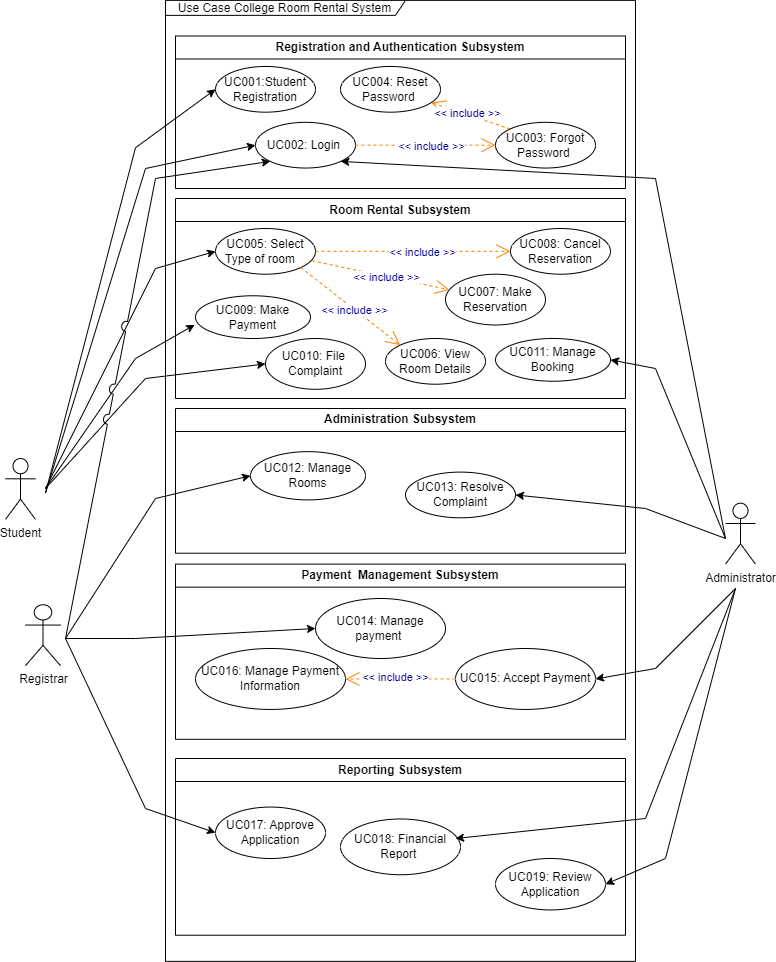

The diagram above was exported from draw.io. Its source (the exported page's mxGraphModel, read from the mxfile embedded in the PNG):
<mxGraphModel dx="2250" dy="1864" grid="1" gridSize="10" guides="1" tooltips="1" connect="1" arrows="1" fold="1" page="1" pageScale="1" pageWidth="850" pageHeight="1100" math="0" shadow="0">
  <root>
    <mxCell id="0" />
    <mxCell id="1" parent="0" />
    <mxCell id="8" value="Use Case College Room Rental System" style="shape=umlFrame;whiteSpace=wrap;html=1;width=240;height=15;" parent="1" vertex="1">
      <mxGeometry x="-650" y="-1078.13" width="470" height="960.98" as="geometry" />
    </mxCell>
    <mxCell id="KQO9jH8nyFL2MTFeBonw-2" value="Registration and Authentication Subsystem" style="swimlane;whiteSpace=wrap;html=1;" parent="1" vertex="1">
      <mxGeometry x="-640" y="-1042.5" width="450" height="152.5" as="geometry" />
    </mxCell>
    <mxCell id="KQO9jH8nyFL2MTFeBonw-4" value="UC001:Student Registration" style="ellipse;whiteSpace=wrap;html=1;" parent="KQO9jH8nyFL2MTFeBonw-2" vertex="1">
      <mxGeometry x="40" y="30.46875" width="100" height="45.70312500000001" as="geometry" />
    </mxCell>
    <mxCell id="10" value="UC002: Login&amp;nbsp;" style="ellipse;whiteSpace=wrap;html=1;" parent="KQO9jH8nyFL2MTFeBonw-2" vertex="1">
      <mxGeometry x="80" y="86.32812499999999" width="100" height="45.70312500000001" as="geometry" />
    </mxCell>
    <mxCell id="0-zyEabO3b3Nqnx6nwkn-17" value="UC004: Reset Password&amp;nbsp;" style="ellipse;whiteSpace=wrap;html=1;" parent="KQO9jH8nyFL2MTFeBonw-2" vertex="1">
      <mxGeometry x="165" y="30.471562500000005" width="100" height="45.70312500000001" as="geometry" />
    </mxCell>
    <mxCell id="16" value="&amp;lt;&amp;lt; include &amp;gt;&amp;gt;" style="endArrow=open;endSize=12;dashed=1;html=1;fontColor=#000099;strokeColor=#FF8000;exitX=0;exitY=0;exitDx=0;exitDy=0;" parent="KQO9jH8nyFL2MTFeBonw-2" source="0-zyEabO3b3Nqnx6nwkn-16" target="0-zyEabO3b3Nqnx6nwkn-17" edge="1">
      <mxGeometry x="0.092" y="-1" width="160" relative="1" as="geometry">
        <mxPoint x="330" y="83.7890625" as="sourcePoint" />
        <mxPoint x="1044.2496665493472" y="222.6959447392396" as="targetPoint" />
        <mxPoint as="offset" />
      </mxGeometry>
    </mxCell>
    <mxCell id="0-zyEabO3b3Nqnx6nwkn-16" value="UC003: Forgot Password&amp;nbsp;" style="ellipse;whiteSpace=wrap;html=1;" parent="KQO9jH8nyFL2MTFeBonw-2" vertex="1">
      <mxGeometry x="320" y="86.32531249999998" width="100" height="45.70312500000001" as="geometry" />
    </mxCell>
    <mxCell id="17" value="&amp;lt;&amp;lt; include &amp;gt;&amp;gt;" style="endArrow=open;endSize=12;dashed=1;html=1;entryX=0;entryY=0.5;fontColor=#000099;strokeColor=#FF8000;entryDx=0;entryDy=0;exitX=1;exitY=0.5;exitDx=0;exitDy=0;" parent="KQO9jH8nyFL2MTFeBonw-2" source="10" target="0-zyEabO3b3Nqnx6nwkn-16" edge="1">
      <mxGeometry x="0.092" y="-1" width="160" relative="1" as="geometry">
        <mxPoint x="950" y="236.1328125" as="sourcePoint" />
        <mxPoint x="1054.2496665493472" y="232.85219473923956" as="targetPoint" />
        <mxPoint as="offset" />
      </mxGeometry>
    </mxCell>
    <mxCell id="p6wvhc3B9uR91UHaSarG-1" value="Room Rental Subsystem" style="swimlane;whiteSpace=wrap;html=1;" parent="1" vertex="1">
      <mxGeometry x="-640" y="-880" width="450" height="200" as="geometry" />
    </mxCell>
    <mxCell id="p6wvhc3B9uR91UHaSarG-2" value="UC006: View Room Details" style="ellipse;whiteSpace=wrap;html=1;" parent="p6wvhc3B9uR91UHaSarG-1" vertex="1">
      <mxGeometry x="210" y="139.99499999999995" width="100" height="45.70312499999998" as="geometry" />
    </mxCell>
    <mxCell id="p6wvhc3B9uR91UHaSarG-3" value="UC007: Make Reservation" style="ellipse;whiteSpace=wrap;html=1;" parent="p6wvhc3B9uR91UHaSarG-1" vertex="1">
      <mxGeometry x="270" y="75.70031249999994" width="100" height="50.781249999999986" as="geometry" />
    </mxCell>
    <mxCell id="p6wvhc3B9uR91UHaSarG-4" value="UC005: Select Type of room&amp;nbsp; &amp;nbsp;" style="ellipse;whiteSpace=wrap;html=1;" parent="p6wvhc3B9uR91UHaSarG-1" vertex="1">
      <mxGeometry x="40" y="30.000312499999986" width="100" height="45.70312499999998" as="geometry" />
    </mxCell>
    <mxCell id="p6wvhc3B9uR91UHaSarG-5" value="UC008: Cancel Reservation" style="ellipse;whiteSpace=wrap;html=1;" parent="p6wvhc3B9uR91UHaSarG-1" vertex="1">
      <mxGeometry x="335" y="30.000312499999986" width="100" height="45.70312499999998" as="geometry" />
    </mxCell>
    <mxCell id="20" value="&amp;lt;&amp;lt; include &amp;gt;&amp;gt;" style="endArrow=open;endSize=12;dashed=1;html=1;entryX=0;entryY=0;fontColor=#000099;strokeColor=#FF8000;entryDx=0;entryDy=0;exitX=1;exitY=1;exitDx=0;exitDy=0;" parent="p6wvhc3B9uR91UHaSarG-1" source="p6wvhc3B9uR91UHaSarG-4" target="p6wvhc3B9uR91UHaSarG-2" edge="1">
      <mxGeometry x="0.092" y="-1" width="160" relative="1" as="geometry">
        <mxPoint x="980" y="104.10156249999994" as="sourcePoint" />
        <mxPoint x="1084.2496665493472" y="100.82094473923955" as="targetPoint" />
        <mxPoint as="offset" />
      </mxGeometry>
    </mxCell>
    <mxCell id="19" value="&amp;lt;&amp;lt; include &amp;gt;&amp;gt;" style="endArrow=open;endSize=12;dashed=1;html=1;fontColor=#000099;strokeColor=#FF8000;exitX=0.965;exitY=0.707;exitDx=0;exitDy=0;exitPerimeter=0;" parent="p6wvhc3B9uR91UHaSarG-1" source="p6wvhc3B9uR91UHaSarG-4" target="p6wvhc3B9uR91UHaSarG-3" edge="1">
      <mxGeometry x="0.092" y="-1" width="160" relative="1" as="geometry">
        <mxPoint x="970" y="93.94531249999997" as="sourcePoint" />
        <mxPoint x="1074.2496665493472" y="90.66469473923955" as="targetPoint" />
        <mxPoint as="offset" />
      </mxGeometry>
    </mxCell>
    <mxCell id="18" value="&amp;lt;&amp;lt; include &amp;gt;&amp;gt;" style="endArrow=open;endSize=12;dashed=1;html=1;fontColor=#000099;strokeColor=#FF8000;exitX=1;exitY=0.5;exitDx=0;exitDy=0;entryX=0;entryY=0.5;entryDx=0;entryDy=0;" parent="p6wvhc3B9uR91UHaSarG-1" source="p6wvhc3B9uR91UHaSarG-4" target="p6wvhc3B9uR91UHaSarG-5" edge="1">
      <mxGeometry x="0.092" y="-1" width="160" relative="1" as="geometry">
        <mxPoint x="960" y="83.7890625" as="sourcePoint" />
        <mxPoint x="320" y="80" as="targetPoint" />
        <mxPoint as="offset" />
      </mxGeometry>
    </mxCell>
    <mxCell id="p6wvhc3B9uR91UHaSarG-23" value="UC011: Manage Booking" style="ellipse;whiteSpace=wrap;html=1;" parent="p6wvhc3B9uR91UHaSarG-1" vertex="1">
      <mxGeometry x="320" y="139.99" width="115" height="42.72" as="geometry" />
    </mxCell>
    <mxCell id="26" value="UC010: File&amp;nbsp; Complaint" style="ellipse;whiteSpace=wrap;html=1;" parent="p6wvhc3B9uR91UHaSarG-1" vertex="1">
      <mxGeometry x="90" y="140" width="100" height="50.781249999999986" as="geometry" />
    </mxCell>
    <mxCell id="42" value="UC009: Make Payment" style="ellipse;whiteSpace=wrap;html=1;" parent="p6wvhc3B9uR91UHaSarG-1" vertex="1">
      <mxGeometry x="20" y="97.27999999999999" width="115" height="42.72" as="geometry" />
    </mxCell>
    <mxCell id="30" value="UC016: Manage Payment Information" style="ellipse;whiteSpace=wrap;html=1;" parent="p6wvhc3B9uR91UHaSarG-1" vertex="1">
      <mxGeometry x="20" y="449.9953125" width="150" height="60.94" as="geometry" />
    </mxCell>
    <mxCell id="p6wvhc3B9uR91UHaSarG-14" value="UC014: Manage payment&amp;nbsp;" style="ellipse;whiteSpace=wrap;html=1;" parent="p6wvhc3B9uR91UHaSarG-1" vertex="1">
      <mxGeometry x="140" y="399.99531249999995" width="130" height="60" as="geometry" />
    </mxCell>
    <mxCell id="25" value="UC015: Accept Payment" style="ellipse;whiteSpace=wrap;html=1;" parent="p6wvhc3B9uR91UHaSarG-1" vertex="1">
      <mxGeometry x="280" y="449.9993749999999" width="140" height="60.9375" as="geometry" />
    </mxCell>
    <mxCell id="36" value="&amp;lt;&amp;lt; include &amp;gt;&amp;gt;" style="endArrow=open;endSize=12;dashed=1;html=1;fontColor=#000099;strokeColor=#FF8000;entryX=1;entryY=0.5;entryDx=0;entryDy=0;exitX=0;exitY=0.5;exitDx=0;exitDy=0;" parent="p6wvhc3B9uR91UHaSarG-1" source="25" target="30" edge="1">
      <mxGeometry x="0.092" y="-1" width="160" relative="1" as="geometry">
        <mxPoint x="300" y="505.63" as="sourcePoint" />
        <mxPoint x="257.3706928882625" y="471.54894007503367" as="targetPoint" />
        <mxPoint as="offset" />
      </mxGeometry>
    </mxCell>
    <mxCell id="p6wvhc3B9uR91UHaSarG-22" value="Payment&amp;nbsp; Management Subsystem" style="swimlane;whiteSpace=wrap;html=1;movable=1;resizable=1;rotatable=1;deletable=1;editable=1;connectable=1;" parent="1" vertex="1">
      <mxGeometry x="-640" y="-514.3746875" width="450" height="175.1953125" as="geometry" />
    </mxCell>
    <mxCell id="p6wvhc3B9uR91UHaSarG-15" value="Reporting Subsystem" style="swimlane;whiteSpace=wrap;html=1;" parent="1" vertex="1">
      <mxGeometry x="-640" y="-320" width="450" height="176.72" as="geometry" />
    </mxCell>
    <mxCell id="p6wvhc3B9uR91UHaSarG-6" value="UC019: Review Application" style="ellipse;whiteSpace=wrap;html=1;" parent="p6wvhc3B9uR91UHaSarG-15" vertex="1">
      <mxGeometry x="320" y="100" width="110" height="51.44" as="geometry" />
    </mxCell>
    <mxCell id="0-zyEabO3b3Nqnx6nwkn-23" value="UC018: Financial Report&amp;nbsp;" style="ellipse;whiteSpace=wrap;html=1;" parent="p6wvhc3B9uR91UHaSarG-15" vertex="1">
      <mxGeometry x="165" y="60.49" width="120" height="55.74" as="geometry" />
    </mxCell>
    <mxCell id="0-zyEabO3b3Nqnx6nwkn-21" value="UC017: Approve Application" style="ellipse;whiteSpace=wrap;html=1;" parent="p6wvhc3B9uR91UHaSarG-15" vertex="1">
      <mxGeometry x="40" y="48.56" width="110" height="51.44" as="geometry" />
    </mxCell>
    <mxCell id="RMzTV7LkMAinpSwhKqv6-7" value="Registrar" style="shape=umlActor;verticalLabelPosition=bottom;verticalAlign=top;html=1;outlineConnect=0;" parent="1" vertex="1">
      <mxGeometry x="-790" y="-473.7500000000001" width="35" height="60.9375" as="geometry" />
    </mxCell>
    <mxCell id="RMzTV7LkMAinpSwhKqv6-8" value="Administrator" style="shape=umlActor;verticalLabelPosition=bottom;verticalAlign=top;html=1;outlineConnect=0;" parent="1" vertex="1">
      <mxGeometry x="-90" y="-575.3125000000001" width="30" height="60.9375" as="geometry" />
    </mxCell>
    <mxCell id="p6wvhc3B9uR91UHaSarG-10" value="Administration Subsystem" style="swimlane;whiteSpace=wrap;html=1;" parent="1" vertex="1">
      <mxGeometry x="-640" y="-670.0037500000001" width="450" height="144.72656249999997" as="geometry" />
    </mxCell>
    <mxCell id="p6wvhc3B9uR91UHaSarG-12" value="UC012: Manage Rooms" style="ellipse;whiteSpace=wrap;html=1;" parent="p6wvhc3B9uR91UHaSarG-10" vertex="1">
      <mxGeometry x="75" y="43.16406249999999" width="115" height="48.24218749999999" as="geometry" />
    </mxCell>
    <mxCell id="p6wvhc3B9uR91UHaSarG-13" value="UC013: Resolve Complaint" style="ellipse;whiteSpace=wrap;html=1;" parent="p6wvhc3B9uR91UHaSarG-10" vertex="1">
      <mxGeometry x="230" y="63.6" width="110" height="45.7" as="geometry" />
    </mxCell>
    <mxCell id="0-zyEabO3b3Nqnx6nwkn-39" value="" style="endArrow=classic;html=1;rounded=0;entryX=0;entryY=0.5;entryDx=0;entryDy=0;" parent="1" target="KQO9jH8nyFL2MTFeBonw-4" edge="1">
      <mxGeometry width="50" height="50" relative="1" as="geometry">
        <mxPoint x="-770" y="-585.46875" as="sourcePoint" />
        <mxPoint x="-380" y="-859.6875" as="targetPoint" />
        <Array as="points">
          <mxPoint x="-680" y="-930.78125" />
        </Array>
      </mxGeometry>
    </mxCell>
    <mxCell id="0-zyEabO3b3Nqnx6nwkn-40" value="" style="endArrow=classic;html=1;rounded=0;entryX=0;entryY=0.5;entryDx=0;entryDy=0;" parent="1" target="10" edge="1">
      <mxGeometry width="50" height="50" relative="1" as="geometry">
        <mxPoint x="-770" y="-585.46875" as="sourcePoint" />
        <mxPoint x="-380" y="-758.125" as="targetPoint" />
        <Array as="points">
          <mxPoint x="-670" y="-910" />
        </Array>
      </mxGeometry>
    </mxCell>
    <mxCell id="RMzTV7LkMAinpSwhKqv6-3" value="Student" style="shape=umlActor;verticalLabelPosition=bottom;verticalAlign=top;html=1;outlineConnect=0;" parent="1" vertex="1">
      <mxGeometry x="-810" y="-620.0046875" width="30" height="60.93750000000001" as="geometry" />
    </mxCell>
    <mxCell id="28" value="" style="endArrow=classic;html=1;rounded=0;entryX=0;entryY=0.5;entryDx=0;entryDy=0;" parent="1" target="p6wvhc3B9uR91UHaSarG-4" edge="1">
      <mxGeometry width="50" height="50" relative="1" as="geometry">
        <mxPoint x="-770" y="-590" as="sourcePoint" />
        <mxPoint x="-460.0000000000043" y="-1157.8515625" as="targetPoint" />
        <Array as="points">
          <mxPoint x="-660" y="-810" />
        </Array>
      </mxGeometry>
    </mxCell>
    <mxCell id="29" value="" style="endArrow=classic;html=1;rounded=0;entryX=0;entryY=0.5;entryDx=0;entryDy=0;" parent="1" target="26" edge="1">
      <mxGeometry width="50" height="50" relative="1" as="geometry">
        <mxPoint x="-770" y="-590" as="sourcePoint" />
        <mxPoint x="-470.0000000000043" y="-1007.8515625" as="targetPoint" />
        <Array as="points">
          <mxPoint x="-670" y="-700" />
        </Array>
      </mxGeometry>
    </mxCell>
    <mxCell id="32" value="" style="endArrow=classic;html=1;rounded=0;entryX=1;entryY=0.5;entryDx=0;entryDy=0;" parent="1" target="p6wvhc3B9uR91UHaSarG-6" edge="1">
      <mxGeometry width="50" height="50" relative="1" as="geometry">
        <mxPoint x="-80" y="-490" as="sourcePoint" />
        <mxPoint x="-554.9999999999991" y="-386.30859375" as="targetPoint" />
        <Array as="points">
          <mxPoint x="-150" y="-220" />
        </Array>
      </mxGeometry>
    </mxCell>
    <mxCell id="33" value="" style="endArrow=classic;html=1;rounded=0;" parent="1" edge="1">
      <mxGeometry width="50" height="50" relative="1" as="geometry">
        <mxPoint x="-80" y="-490" as="sourcePoint" />
        <mxPoint x="-360" y="-240" as="targetPoint" />
        <Array as="points">
          <mxPoint x="-170" y="-260" />
        </Array>
      </mxGeometry>
    </mxCell>
    <mxCell id="34" value="" style="endArrow=classic;html=1;rounded=0;entryX=0;entryY=0.5;entryDx=0;entryDy=0;" parent="1" target="0-zyEabO3b3Nqnx6nwkn-21" edge="1">
      <mxGeometry width="50" height="50" relative="1" as="geometry">
        <mxPoint x="-750" y="-440" as="sourcePoint" />
        <mxPoint x="-554.9999999999991" y="-386.30859375" as="targetPoint" />
        <Array as="points">
          <mxPoint x="-670" y="-270" />
        </Array>
      </mxGeometry>
    </mxCell>
    <mxCell id="39" value="" style="endArrow=classic;html=1;rounded=0;entryX=1;entryY=0.5;entryDx=0;entryDy=0;" parent="1" target="25" edge="1">
      <mxGeometry width="50" height="50" relative="1" as="geometry">
        <mxPoint x="-80" y="-490" as="sourcePoint" />
        <mxPoint x="-262.0080872533963" y="-557.9724609341406" as="targetPoint" />
        <Array as="points">
          <mxPoint x="-160" y="-410" />
        </Array>
      </mxGeometry>
    </mxCell>
    <mxCell id="43" value="" style="endArrow=classic;html=1;rounded=0;entryX=0;entryY=0.5;entryDx=0;entryDy=0;" parent="1" target="p6wvhc3B9uR91UHaSarG-12" edge="1">
      <mxGeometry width="50" height="50" relative="1" as="geometry">
        <mxPoint x="-750" y="-440" as="sourcePoint" />
        <mxPoint x="-588.24" y="-205.02080000000024" as="targetPoint" />
        <Array as="points">
          <mxPoint x="-660" y="-580" />
        </Array>
      </mxGeometry>
    </mxCell>
    <mxCell id="44" value="" style="endArrow=classic;html=1;rounded=0;entryX=1;entryY=0.5;entryDx=0;entryDy=0;" parent="1" target="p6wvhc3B9uR91UHaSarG-13" edge="1">
      <mxGeometry width="50" height="50" relative="1" as="geometry">
        <mxPoint x="-90" y="-540" as="sourcePoint" />
        <mxPoint x="-330" y="-624.3746874999997" as="targetPoint" />
        <Array as="points">
          <mxPoint x="-170" y="-570" />
        </Array>
      </mxGeometry>
    </mxCell>
    <mxCell id="45" value="" style="endArrow=classic;html=1;rounded=0;entryX=-0.007;entryY=0.68;entryDx=0;entryDy=0;entryPerimeter=0;" parent="1" target="42" edge="1">
      <mxGeometry width="50" height="50" relative="1" as="geometry">
        <mxPoint x="-770" y="-590" as="sourcePoint" />
        <mxPoint x="-539.9999999999998" y="-704.609375" as="targetPoint" />
        <Array as="points">
          <mxPoint x="-680" y="-720" />
        </Array>
      </mxGeometry>
    </mxCell>
    <mxCell id="46" value="" style="endArrow=classic;html=1;rounded=0;entryX=1;entryY=0.5;entryDx=0;entryDy=0;" parent="1" target="p6wvhc3B9uR91UHaSarG-23" edge="1">
      <mxGeometry width="50" height="50" relative="1" as="geometry">
        <mxPoint x="-90" y="-540" as="sourcePoint" />
        <mxPoint x="-289.9999999999984" y="-573.5537499999996" as="targetPoint" />
        <Array as="points">
          <mxPoint x="-160" y="-710" />
        </Array>
      </mxGeometry>
    </mxCell>
    <mxCell id="47" value="" style="endArrow=classic;html=1;rounded=0;entryX=0;entryY=0.5;entryDx=0;entryDy=0;" parent="1" target="p6wvhc3B9uR91UHaSarG-14" edge="1">
      <mxGeometry width="50" height="50" relative="1" as="geometry">
        <mxPoint x="-750" y="-440" as="sourcePoint" />
        <mxPoint x="-554.9999999999991" y="-592.7185937500001" as="targetPoint" />
        <Array as="points">
          <mxPoint x="-680" y="-440" />
        </Array>
      </mxGeometry>
    </mxCell>
    <mxCell id="M3AcHqxwK5zI7C5t3LUC-48" value="" style="endArrow=classic;html=1;rounded=0;entryX=1;entryY=1;entryDx=0;entryDy=0;" edge="1" parent="1" target="10">
      <mxGeometry width="50" height="50" relative="1" as="geometry">
        <mxPoint x="-90" y="-540" as="sourcePoint" />
        <mxPoint x="-205" y="-859" as="targetPoint" />
        <Array as="points">
          <mxPoint x="-160" y="-900" />
        </Array>
      </mxGeometry>
    </mxCell>
    <mxCell id="M3AcHqxwK5zI7C5t3LUC-49" value="" style="endArrow=classic;html=1;rounded=0;entryX=0;entryY=1;entryDx=0;entryDy=0;jumpStyle=arc;jumpSize=10;" edge="1" parent="1" target="10">
      <mxGeometry width="50" height="50" relative="1" as="geometry">
        <mxPoint x="-750" y="-440" as="sourcePoint" />
        <mxPoint x="-855" y="-719" as="targetPoint" />
        <Array as="points">
          <mxPoint x="-660" y="-900" />
        </Array>
      </mxGeometry>
    </mxCell>
  </root>
</mxGraphModel>